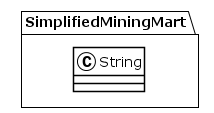

The diagram above was rendered by PlantUML. Its source (embedded in the PNG):
@startuml
!theme plain
package SimplifiedMiningMart {
class String {
}
}
@enduml